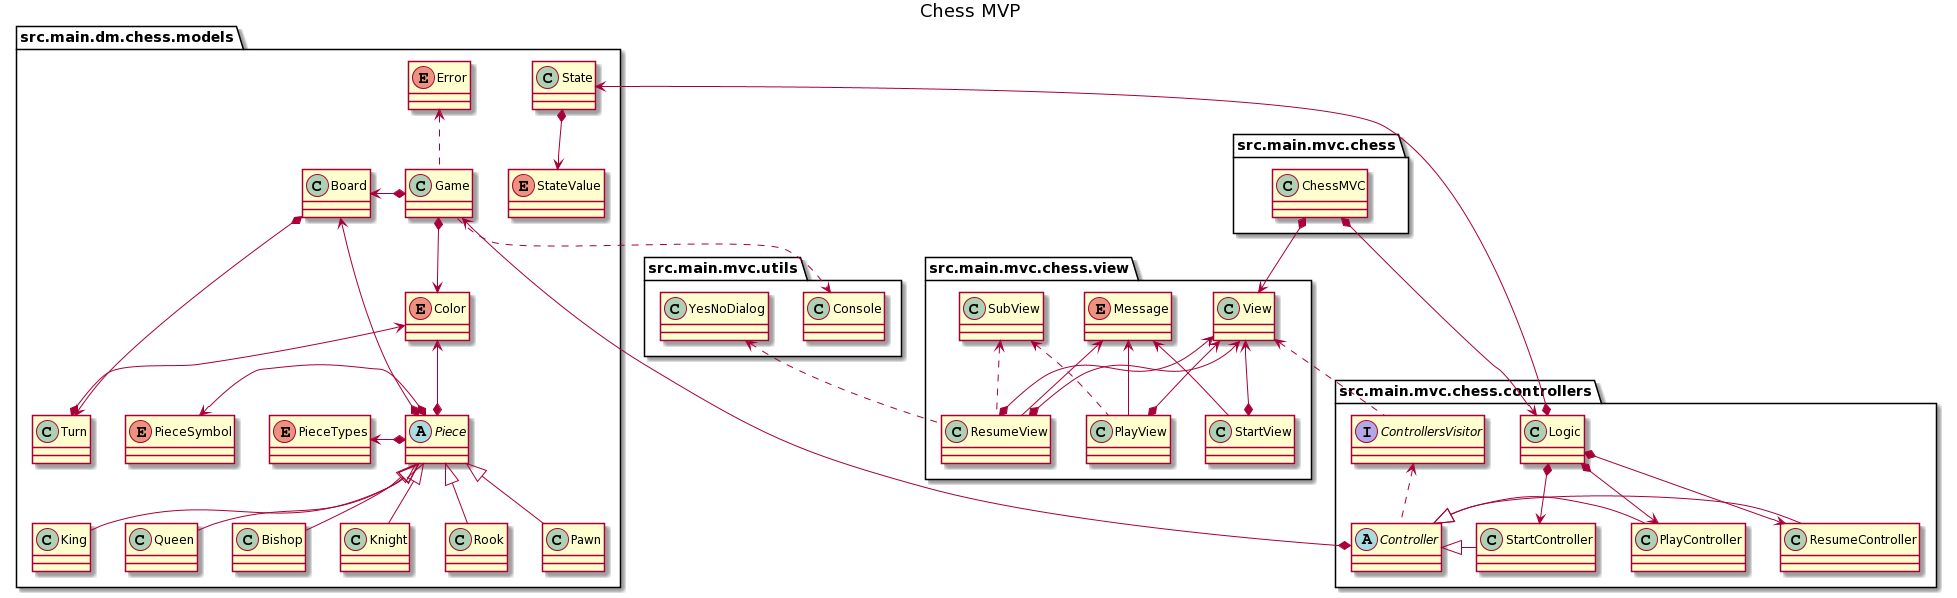

The diagram above was rendered by PlantUML. Its source (embedded in the PNG):
@startuml
title Chess MVP

    package "src.main.mvc.utils"{
        class Console{
        }
        class YesNoDialog{
        }
    }


    package "src.main.mvc.chess"{
        class ChessMVC{
        }
    }
    

    
    
    package "src.main.mvc.chess.controllers"{
        abstract class Controller{
        }
        interface ControllersVisitor{
        }
        class Logic{
        }
        class StartController{
        }
        class PlayController{
        }
        class ResumeController{
        }
    }
    
    
    package "src.main.mvc.chess.view"{
        enum Message{
        }
        class View{
        }
        class StartView{
        }
        class PlayView{
        }
        class ResumeView{
        }
        class SubView{
        }
    }
    

    package "src.main.dm.chess.models"{
    
        class State{
        }
        
        enum StateValue{
        }
        
        enum Error{
        }
    
        class Game {
        }
        
        class Board{
        }
        
        class Turn{
        }
        
        abstract class Piece{
        }
        
        class King{
        }
        class Queen{
        }
        class Bishop{
        }
        class Knight{
        }
        class Rook{
        }
        class Pawn{
        }
        
        enum Color{
        } 
        
        enum PieceTypes{
        }
        
        enum PieceSymbol{
        }
        
        
    
    }
    
   
ChessMVC *-down-> View
ChessMVC *-down-> Logic

Logic *-left-> State
StateValue <-down-* State

Game *-left-> Board
Error <.. Game

Board *-down-> Turn
Turn *-up-> Color
Game *-down-> Color
Board <-up-* Piece
Piece *-left-> PieceSymbol
Piece *-left-> PieceTypes
Piece *-up-> Color

Piece <|-down- King
Piece <|-down- Queen
Piece <|-down- Bishop
Piece <|-down- Knight
Piece <|-down- Rook
Piece <|-down- Pawn

View <.. ControllersVisitor
ControllersVisitor <.. Controller

Logic *-down-> StartController
Logic *-down-> PlayController
Logic *-down-> ResumeController

Controller *-up-> Game
Controller <|-left- StartController
Controller <|-left- PlayController
Controller <|-left- ResumeController


View <-up-* StartView 
View <-up-* PlayView
View <-up-* ResumeView
View <-up-* ResumeView
SubView <.. PlayView
SubView <.. ResumeView
YesNoDialog <.. ResumeView

Message <-- StartView 
Message <-- PlayView
Message <-- ResumeView



Game ..> Console
@enduml